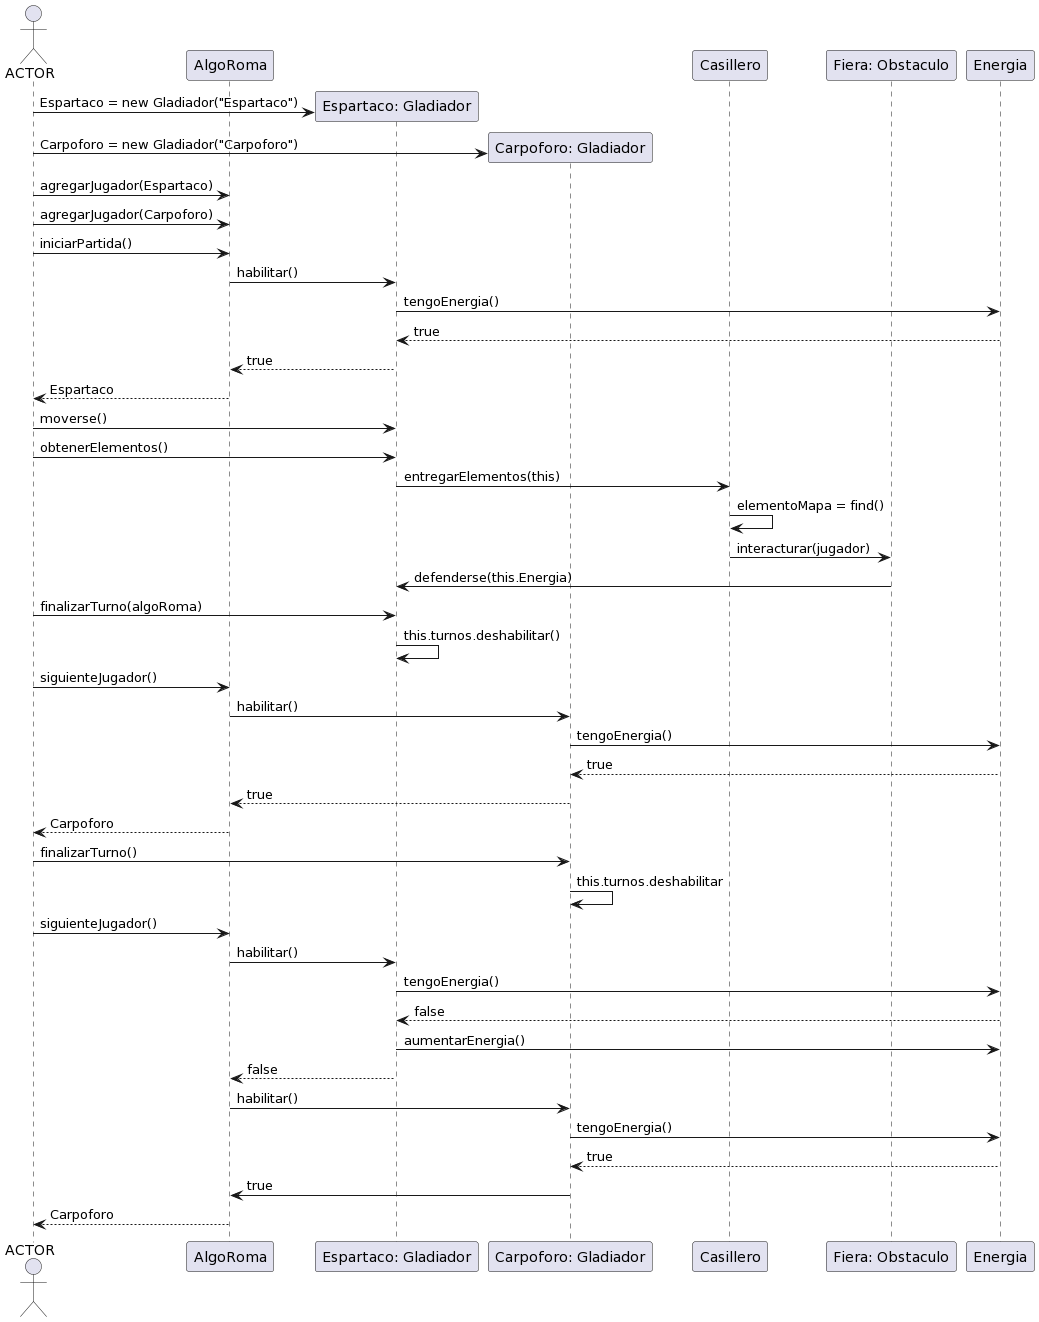

The diagram above was rendered by PlantUML. Its source (embedded in the PNG):
@startuml
actor ACTOR

actor ACTOR
participant AlgoRoma
participant Jugador1 as "Espartaco: Gladiador"
participant Jugador2 as "Carpoforo: Gladiador"
participant Casillero
participant Fiera as "Fiera: Obstaculo"

create Jugador1
ACTOR -> Jugador1: Espartaco = new Gladiador("Espartaco")
create Jugador2
ACTOR -> Jugador2: Carpoforo = new Gladiador("Carpoforo")


ACTOR -> AlgoRoma: agregarJugador(Espartaco)
ACTOR -> AlgoRoma: agregarJugador(Carpoforo)


ACTOR -> AlgoRoma: iniciarPartida()
AlgoRoma -> Jugador1: habilitar()
Jugador1 -> Energia: tengoEnergia()
Energia --> Jugador1: true
Jugador1 --> AlgoRoma: true
AlgoRoma --> ACTOR: Espartaco
ACTOR -> Jugador1: moverse()
ACTOR -> Jugador1: obtenerElementos()
Jugador1 -> Casillero: entregarElementos(this)
Casillero -> Casillero: elementoMapa = find()
Casillero -> Fiera: interacturar(jugador)
Fiera -> Jugador1: defenderse(this.Energia)

ACTOR -> Jugador1: finalizarTurno(algoRoma)
Jugador1 -> Jugador1: this.turnos.deshabilitar()
ACTOR -> AlgoRoma: siguienteJugador()
AlgoRoma -> Jugador2: habilitar()
Jugador2 -> Energia: tengoEnergia()
Energia --> Jugador2: true
Jugador2 --> AlgoRoma: true
AlgoRoma --> ACTOR: Carpoforo

ACTOR -> Jugador2: finalizarTurno()
Jugador2 -> Jugador2: this.turnos.deshabilitar

ACTOR -> AlgoRoma: siguienteJugador()
AlgoRoma -> Jugador1: habilitar()
Jugador1 -> Energia: tengoEnergia()
Energia --> Jugador1: false
Jugador1 -> Energia: aumentarEnergia()
Jugador1 --> AlgoRoma: false
AlgoRoma -> Jugador2: habilitar()
Jugador2 -> Energia: tengoEnergia()
Energia --> Jugador2: true
Jugador2 -> AlgoRoma: true
AlgoRoma --> ACTOR: Carpoforo
@enduml